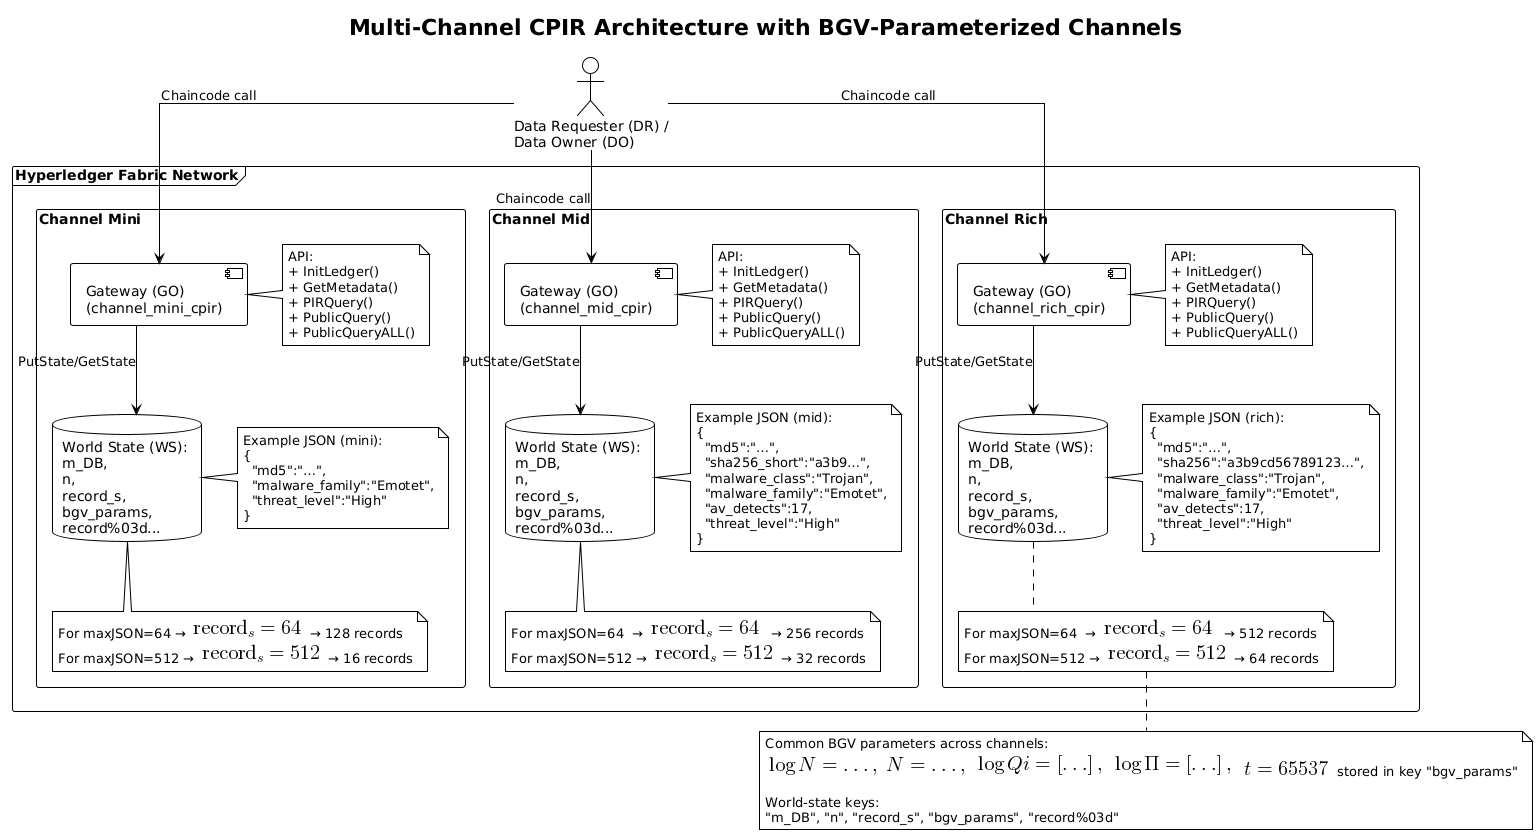

The diagram above was rendered by PlantUML. Its source (embedded in the PNG):
@startuml
!theme plain
skinparam linetype ortho
skinparam defaultTextAlignment left
skinparam rectangle {
  BorderColor black
}
title Multi-Channel CPIR Architecture with BGV-Parameterized Channels

actor "Data Requester (DR) /\nData Owner (DO)" as Client

frame "Hyperledger Fabric Network" as fr {
  rectangle "Channel Mini" as CH_MINI {
    component "Gateway (GO)\n(channel_mini_cpir)" as CCm
    database "World State (WS): \nm_DB, \nn, \nrecord_s, \nbgv_params,\nrecord%03d..." as WSm
    CCm -down-> WSm : PutState/GetState
    note right of CCm
      API:
      + InitLedger()
      + GetMetadata()
      + PIRQuery()
      + PublicQuery()
      + PublicQueryALL()
    end note


    note right of WSm
      Example JSON (mini):
      {
        "md5":"…",
        "malware_family":"Emotet",
        "threat_level":"High"
      }
    end note

    note bottom of WSm
      For maxJSON=64 → <math>"record"_s=64</math> → 128 records
      For maxJSON=512 → <math>"record"_s=512</math> → 16 records
    end note
  }

  rectangle "Channel Mid" as CH_MID {
    component "Gateway (GO)\n(channel_mid_cpir)" as CCx
    database "World State (WS): \nm_DB, \nn, \nrecord_s, \nbgv_params,\nrecord%03d..." as WSx
    CCx -down-> WSx : PutState/GetState
    note right of CCx
      API:
      + InitLedger()
      + GetMetadata()
      + PIRQuery()
      + PublicQuery()
      + PublicQueryALL()
    end note


    note right of WSx
      Example JSON (mid):
      {
        "md5":"…",
        "sha256_short":"a3b9…",
        "malware_class":"Trojan",
        "malware_family":"Emotet",
        "av_detects":17,
        "threat_level":"High"
      }
    end note

    note bottom of WSx
      For maxJSON=64  → <math>"record"_s=64</math>  → 256 records
      For maxJSON=512 → <math>"record"_s=512</math> → 32 records
    end note
  }

  rectangle "Channel Rich" as CH_RICH {
    component "Gateway (GO)\n(channel_rich_cpir)" as CCr
    database "World State (WS): \nm_DB, \nn, \nrecord_s, \nbgv_params,\nrecord%03d..." as WSr
    CCr -down-> WSr : PutState/GetState
    note right of CCr
      API:
      + InitLedger()
      + GetMetadata()
      + PIRQuery()
      + PublicQuery()
      + PublicQueryALL()
    end note

    note right of WSr
      Example JSON (rich):
      {
        "md5":"…",
        "sha256":"a3b9cd56789123…",
        "malware_class":"Trojan",
        "malware_family":"Emotet",
        "av_detects":17,
        "threat_level":"High"
      }
    end note

    note bottom of WSr
      For maxJSON=64  → <math>"record"_s=64</math>  → 512 records
      For maxJSON=512 → <math>"record"_s=512</math> → 64 records
    end note
    
  }
}
note bottom
Common BGV parameters across channels:
<math>logN=...,</math><math>N=...,</math> <math>logQi=[…], </math> <math>logPi=[…],</math> <math>t=65537</math> stored in key "bgv_params"

World-state keys: 
"m_DB", "n", "record_s", "bgv_params", "record%03d"
end note


Client --> CCm : Chaincode call
Client --> CCx : Chaincode call
Client --> CCr : Chaincode call
@enduml